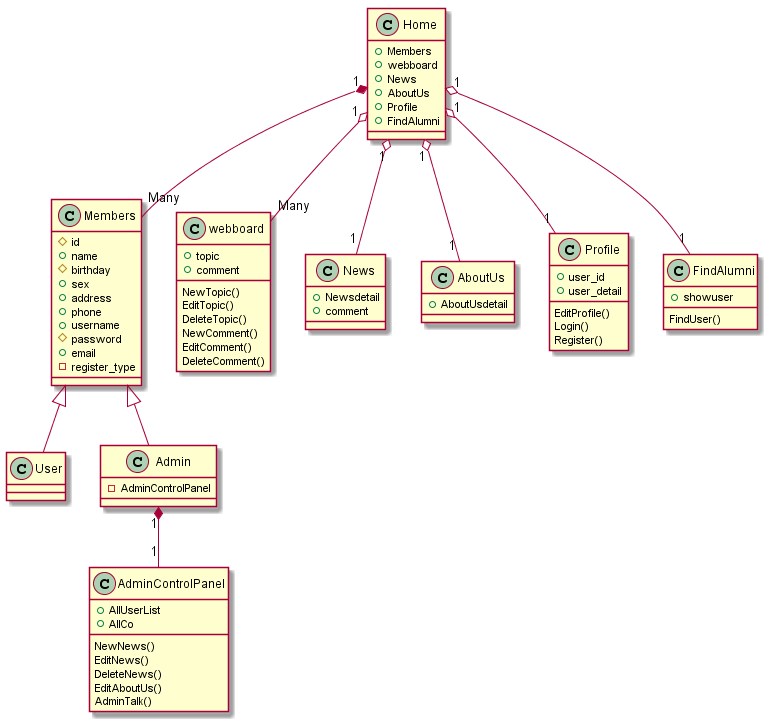

The diagram above was rendered by PlantUML. Its source (embedded in the PNG):
@startuml

class Home{
    +Members
    +webboard
    +News
    +AboutUs
    +Profile
    +FindAlumni
}
class Members{
    #id
    +name
    #birthday
    +sex
    +address
    +phone
    +username
    #password
    +email
    -register_type
}
class User{

}
class Admin{
    -AdminControlPanel
}
class webboard{
    +topic
    +comment
    NewTopic()
    EditTopic()
    DeleteTopic()
    NewComment()
    EditComment()
    DeleteComment()
}
class News{
    +Newsdetail
    +comment
}
class AboutUs{
    +AboutUsdetail
}
class Profile{
    +user_id
    +user_detail
    EditProfile()
    Login()
    Register()
}
class FindAlumni{
    +showuser
    FindUser()
}
class AdminControlPanel{
    +AllUserList
    +AllCo
    NewNews()
    EditNews()
    DeleteNews()
    EditAboutUs()
    AdminTalk()
}
Members <|-- User
Members <|-- Admin
Admin "1" *-- "1" AdminControlPanel
Home "1" o-- "1" News
Home "1" o-- "1" Profile
Home "1" o-- "1" FindAlumni
Home "1" *-- "Many" Members
Home "1" o-- "1" AboutUs
Home "1" o-- "Many" webboard
@enduml